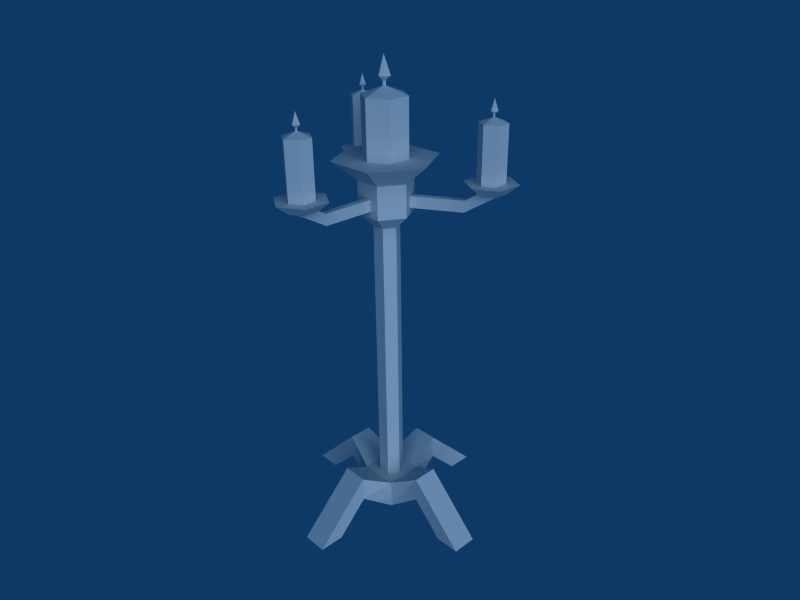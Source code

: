 # Source: Candelier.blend  (saved by Blender 2.49.2; exported with 4.5.12 LTS)
import bpy
from mathutils import Matrix  # noqa: F401  (used for matrix-valued properties, if any)

bpy.ops.wm.read_factory_settings(use_empty=True)
scene = bpy.context.scene
scene.name = 'Scene'

# ---- collections
col_collection_1 = bpy.data.collections.new('Collection 1'); scene.collection.children.link(col_collection_1)

# ---- materials (node trees are filled in below, after node groups)
mat_texture = bpy.data.materials.new('Texture')
mat_texture.alpha_threshold = 0.0
mat_texture.roughness = 0.5
mat_texture.line_color = (0.0, 0.0, 0.0, 1.0)

# ---- material node trees

# ---- world
world_world = bpy.data.worlds.new('World'); scene.world = world_world
world_world.color = (0.05656, 0.2208, 0.4)
world_world.use_sun_shadow = False
world_world.sun_shadow_jitter_overblur = 0.0
world_world.cycles.sampling_method = 'MANUAL'
world_world.cycles.sample_map_resolution = 256

# ---- cameras
cam_camera = bpy.data.cameras.new('Camera')
cam_camera.passepartout_alpha = 0.2
cam_camera.clip_end = 100.0
cam_camera.lens = 35.0
cam_camera.ortho_scale = 7.314
cam_camera.show_passepartout = False
cam_camera.show_safe_areas = True
cam_camera.dof.focus_distance = 0.0
cam_camera.dof.aperture_fstop = 128.0

# ---- lights
light_spot = bpy.data.lights.new('Spot', 'SUN')
light_spot.transmission_factor = 0.0
light_spot.cutoff_distance = 30.0
light_spot.angle = 1.571
light_spot.energy = 1.613
light_spot.shadow_buffer_clip_start = 1.001
light_spot.shadow_soft_size = 1.0
light_spot.shadow_cascade_max_distance = 1000.0
light_spot.cycles.use_multiple_importance_sampling = False

# ---- meshes
me_candelier = bpy.data.meshes.new('Candelier')
me_candelier.from_pydata([(0.1, 0.1732, 0.6), (0.2, -2.236e-08, 0.6), (0.1, -0.1732, 0.6), (-0.1, -0.1732, 0.6), (-0.2, 8.611e-08, 0.6), (-0.1, 0.1732, 0.6), (0.1, 0.1732, 5.0), (0.2, 3.83e-08, 5.0), (0.1, -0.1732, 5.0), (-0.1, -0.1732, 5.0), (-0.2, -1.685e-07, 5.0), (-0.1, 0.1732, 5.0), (0.3, 0.3, 0.6), (-0.3, 0.3, 0.6), (0.3, -0.3, 0.6), (-0.2, -0.2, 5.96e-08), (0.2, -0.2, -1.788e-07), (-0.2, 0.2, 0.0), (0.2, 0.2, -5.96e-08), (-0.8, 0.2, 0.5), (-0.8, -0.2, 0.5), (-0.8, -0.2, 0.9), (-0.8, 0.2, 0.9), (-1.7, 0.2, 2.98e-07), (-1.7, -0.2, 3.576e-07), (-1.3, -0.2, 2.384e-07), (-1.3, 0.2, 1.788e-07), (1.3, 0.2, 1.788e-07), (1.3, -0.2, 2.384e-07), (1.7, -0.2, 3.576e-07), (1.7, 0.2, 2.98e-07), (0.8, 0.2, 0.9), (0.8, -0.2, 0.9), (0.8, -0.2, 0.5), (0.8, 0.2, 0.5), (-0.3, -0.3, 0.6), (0.2, -0.8, 0.5), (-0.2, -0.8, 0.5), (-0.2, -0.8, 0.9), (0.2, -0.8, 0.9), (0.2, -1.7, 2.98e-07), (-0.2, -1.7, 3.576e-07), (-0.2, -1.3, 2.384e-07), (0.2, -1.3, 1.788e-07), (0.2, 1.3, 1.788e-07), (-0.2, 1.3, 2.384e-07), (-0.2, 1.7, 3.576e-07), (0.2, 1.7, 2.98e-07), (0.2, 0.8, 0.9), (-0.2, 0.8, 0.9), (-0.2, 0.8, 0.5), (0.2, 0.8, 0.5), (0.208, 0.3603, 5.2), (0.416, 1.184e-07, 5.2), (0.208, -0.3603, 5.2), (-0.208, -0.3603, 5.2), (-0.416, -3.117e-07, 5.2), (-0.208, 0.3603, 5.2), (0.208, 0.3603, 5.7), (0.416, 1.184e-07, 5.7), (0.208, -0.3603, 5.7), (-0.208, -0.3603, 5.7), (-0.416, -3.117e-07, 5.7), (-0.208, 0.3603, 5.7), (0.3952, 0.6845, 6.0), (0.7904, 2.607e-07, 6.0), (0.3952, -0.6845, 6.0), (-0.3952, -0.6845, 6.0), (-0.7904, -5.564e-07, 6.0), (-0.3952, 0.6845, 6.0), (-4.967e-09, -6.954e-08, 6.0), (-0.2848, 0.2096, 5.476), (-0.2848, 0.2096, 5.3), (-0.9705, 0.6055, 5.3), (-0.9705, 0.6055, 5.476), (-0.3348, 0.123, 5.476), (-0.3348, 0.123, 5.3), (-1.02, 0.5189, 5.3), (-1.02, 0.5189, 5.476), (-1.201, 0.623, 5.6), (-1.461, 0.773, 5.6), (-1.151, 0.7096, 5.6), (-1.411, 0.8596, 5.6), (-1.309, 0.7334, 5.744), (-1.309, 1.129, 5.744), (-1.651, 0.931, 5.744), (-1.651, 0.5358, 5.744), (-1.309, 0.3382, 5.744), (-0.9669, 0.5358, 5.744), (-0.9669, 0.931, 5.744), (-1.309, 0.9414, 5.594), (-1.489, 0.8374, 5.594), (-1.489, 0.6294, 5.594), (-1.309, 0.5254, 5.594), (-1.129, 0.6294, 5.594), (-1.129, 0.8374, 5.594), (0.2999, 0.1732, 5.999), (0.2999, -0.1732, 5.999), (-6.234e-08, -0.3463, 5.999), (-0.2999, -0.1732, 5.999), (-0.2999, 0.1732, 5.999), (7.475e-08, 0.3463, 5.999), (0.2999, 0.1732, 6.865), (0.2999, -0.1732, 6.865), (1.123e-07, -0.3463, 6.865), (-0.2999, -0.1732, 6.865), (-0.2999, 0.1732, 6.865), (-3.467e-07, 0.3463, 6.865), (-7.986e-09, -4.277e-08, 5.999), (0.02249, 0.01299, 6.985), (0.02249, -0.01299, 6.985), (-4.792e-08, -0.02597, 6.985), (-0.02249, -0.01299, 6.985), (-0.02249, 0.01299, 6.985), (-8.234e-08, 0.02597, 6.985), (0.02249, -0.01299, 7.057), (0.02249, 0.01299, 7.057), (-4.792e-08, -0.02597, 7.057), (-0.02249, -0.01299, 7.057), (-0.02249, 0.01299, 7.057), (-8.234e-08, 0.02597, 7.057), (0.08398, -0.04848, 7.116), (0.08398, 0.04848, 7.116), (-1.605e-08, -0.09697, 7.116), (-0.08398, -0.04848, 7.116), (-0.08398, 0.04848, 7.116), (-1.446e-07, 0.09697, 7.116), (-6.133e-08, -1.067e-07, 7.404), (1.29, 0.559, 5.594), (1.11, 0.663, 5.594), (1.11, 0.871, 5.594), (1.29, 0.975, 5.594), (1.47, 0.871, 5.594), (1.47, 0.663, 5.594), (1.29, 0.3718, 5.744), (0.9475, 0.5694, 5.744), (0.9475, 0.9646, 5.744), (1.29, 1.162, 5.744), (1.632, 0.9646, 5.744), (1.632, 0.5694, 5.744), (1.29, 0.767, 5.744), (1.45, 0.7918, 5.6), (1.19, 0.6418, 5.6), (1.4, 0.8784, 5.6), (1.14, 0.7284, 5.6), (0.9596, 0.6243, 5.476), (0.9596, 0.6243, 5.3), (0.2739, 0.2284, 5.3), (0.2739, 0.2284, 5.476), (1.01, 0.5377, 5.476), (1.01, 0.5377, 5.3), (0.3239, 0.1418, 5.3), (0.3239, 0.1418, 5.476), (-0.03917, -0.3514, 5.476), (-0.03917, -0.3514, 5.3), (-0.03917, -1.143, 5.3), (-0.03917, -1.143, 5.476), (0.06083, -0.3514, 5.476), (0.06083, -0.3514, 5.3), (0.06083, -1.143, 5.3), (0.06083, -1.143, 5.476), (0.06083, -1.351, 5.6), (0.06083, -1.651, 5.6), (-0.03917, -1.351, 5.6), (-0.03917, -1.651, 5.6), (0.01941, -1.5, 5.744), (-0.3228, -1.698, 5.744), (0.01941, -1.896, 5.744), (0.3617, -1.698, 5.744), (0.3617, -1.303, 5.744), (0.01941, -1.105, 5.744), (-0.3228, -1.303, 5.744), (-0.1607, -1.604, 5.594), (0.01941, -1.708, 5.594), (0.1995, -1.604, 5.594), (0.1995, -1.396, 5.594), (0.01941, -1.292, 5.594), (-0.1607, -1.396, 5.594), (-1.306, 0.7342, 6.896), (-1.306, 0.7924, 6.723), (-1.357, 0.7633, 6.723), (-1.357, 0.7051, 6.723), (-1.306, 0.676, 6.723), (-1.256, 0.7633, 6.723), (-1.256, 0.7051, 6.723), (-1.306, 0.7498, 6.687), (-1.32, 0.742, 6.687), (-1.32, 0.7264, 6.687), (-1.306, 0.7186, 6.687), (-1.293, 0.742, 6.687), (-1.293, 0.7264, 6.687), (-1.306, 0.7498, 6.644), (-1.32, 0.742, 6.644), (-1.32, 0.7264, 6.644), (-1.306, 0.7186, 6.644), (-1.293, 0.7264, 6.644), (-1.293, 0.742, 6.644), (-1.306, 0.7342, 5.743), (-1.306, 0.942, 6.572), (-1.486, 0.8381, 6.572), (-1.486, 0.6303, 6.572), (-1.306, 0.5264, 6.572), (-1.127, 0.6303, 6.572), (-1.127, 0.8381, 6.572), (-1.306, 0.942, 5.743), (-1.486, 0.8381, 5.743), (-1.486, 0.6303, 5.743), (-1.306, 0.5264, 5.743), (-1.127, 0.6303, 5.743), (-1.127, 0.8381, 5.743), (1.289, 0.5566, 5.743), (1.109, 0.6605, 5.743), (1.109, 0.8683, 5.743), (1.289, 0.9722, 5.743), (1.469, 0.8683, 5.743), (1.469, 0.6605, 5.743), (1.289, 0.5566, 6.572), (1.109, 0.6605, 6.572), (1.109, 0.8683, 6.572), (1.289, 0.9722, 6.572), (1.469, 0.8683, 6.572), (1.469, 0.6605, 6.572), (1.289, 0.7644, 5.743), (1.289, 0.7488, 6.644), (1.276, 0.7566, 6.644), (1.276, 0.7722, 6.644), (1.289, 0.78, 6.644), (1.303, 0.7722, 6.644), (1.303, 0.7566, 6.644), (1.276, 0.7566, 6.687), (1.289, 0.7488, 6.687), (1.276, 0.7722, 6.687), (1.289, 0.78, 6.687), (1.303, 0.7722, 6.687), (1.303, 0.7566, 6.687), (1.239, 0.7353, 6.723), (1.289, 0.7062, 6.723), (1.239, 0.7935, 6.723), (1.289, 0.8225, 6.723), (1.339, 0.7935, 6.723), (1.339, 0.7353, 6.723), (1.289, 0.7644, 6.896), (0.01743, -1.499, 6.896), (-0.03296, -1.528, 6.723), (0.01743, -1.557, 6.723), (0.06781, -1.528, 6.723), (0.06781, -1.469, 6.723), (-0.03296, -1.469, 6.723), (0.01743, -1.44, 6.723), (0.003931, -1.506, 6.687), (0.01743, -1.514, 6.687), (0.03092, -1.506, 6.687), (0.03092, -1.491, 6.687), (0.003931, -1.491, 6.687), (0.01743, -1.483, 6.687), (0.003931, -1.506, 6.644), (0.01743, -1.514, 6.644), (0.03092, -1.506, 6.644), (0.03092, -1.491, 6.644), (0.01743, -1.483, 6.644), (0.003931, -1.491, 6.644), (0.01743, -1.499, 5.743), (-0.1625, -1.602, 6.572), (0.01743, -1.706, 6.572), (0.1974, -1.602, 6.572), (0.1974, -1.395, 6.572), (0.01743, -1.291, 6.572), (-0.1625, -1.395, 6.572), (-0.1625, -1.602, 5.743), (0.01743, -1.706, 5.743), (0.1974, -1.602, 5.743), (0.1974, -1.395, 5.743), (0.01743, -1.291, 5.743), (-0.1625, -1.395, 5.743)], [], [(0, 6, 7, 1), (1, 7, 8, 2), (2, 8, 9, 3), (3, 9, 10, 4), (4, 10, 11, 5), (6, 0, 5, 11), (18, 16, 15, 17), (15, 35, 21, 20), (17, 15, 20, 19), (13, 17, 19, 22), (35, 13, 22, 21), (19, 20, 25, 26), (26, 25, 24, 23), (21, 22, 23, 24), (19, 26, 23, 22), (20, 21, 24, 25), (33, 28, 29, 32), (34, 31, 30, 27), (32, 29, 30, 31), (27, 30, 29, 28), (34, 27, 28, 33), (14, 32, 31, 12), (12, 31, 34, 18), (18, 34, 33, 16), (16, 33, 32, 14), (15, 37, 38, 35), (16, 36, 37, 15), (14, 39, 36, 16), (35, 38, 39, 14), (36, 43, 42, 37), (43, 40, 41, 42), (38, 41, 40, 39), (36, 39, 40, 43), (37, 42, 41, 38), (50, 49, 46, 45), (51, 44, 47, 48), (49, 48, 47, 46), (44, 45, 46, 47), (51, 50, 45, 44), (13, 12, 48, 49), (12, 18, 51, 48), (18, 17, 50, 51), (17, 13, 49, 50), (12, 13, 35, 14), (7, 6, 52, 53), (8, 7, 53, 54), (9, 8, 54, 55), (10, 9, 55, 56), (11, 10, 56, 57), (6, 11, 57, 52), (53, 52, 58, 59), (54, 53, 59, 60), (55, 54, 60, 61), (56, 55, 61, 62), (57, 56, 62, 63), (52, 57, 63, 58), (59, 58, 64, 65), (60, 59, 65, 66), (61, 60, 66, 67), (62, 61, 67, 68), (63, 62, 68, 69), (58, 63, 69, 64), (65, 64, 70), (66, 65, 70), (67, 66, 70), (68, 67, 70), (69, 68, 70), (64, 69, 70), (73, 74, 71, 72), (75, 78, 77, 76), (72, 76, 77, 73), (74, 78, 75, 71), (78, 74, 81, 79), (73, 77, 80, 82), (77, 78, 79, 80), (74, 73, 82, 81), (89, 84, 83), (84, 85, 83), (85, 86, 83), (86, 87, 83), (87, 88, 83), (88, 89, 83), (95, 90, 84, 89), (90, 91, 85, 84), (91, 92, 86, 85), (92, 93, 87, 86), (93, 94, 88, 87), (94, 95, 89, 88), (90, 92, 91), (93, 95, 94), (90, 95, 93, 92), (108, 96, 97), (108, 97, 98), (108, 98, 99), (108, 99, 100), (108, 100, 101), (108, 101, 96), (96, 102, 103, 97), (97, 103, 104, 98), (98, 104, 105, 99), (99, 105, 106, 100), (100, 106, 107, 101), (101, 107, 102, 96), (103, 102, 109, 110), (104, 103, 110, 111), (105, 104, 111, 112), (106, 105, 112, 113), (107, 106, 113, 114), (102, 107, 114, 109), (110, 109, 116, 115), (111, 110, 115, 117), (112, 111, 117, 118), (113, 112, 118, 119), (114, 113, 119, 120), (109, 114, 120, 116), (115, 116, 122, 121), (117, 115, 121, 123), (118, 117, 123, 124), (119, 118, 124, 125), (120, 119, 125, 126), (116, 120, 126, 122), (121, 122, 127), (123, 121, 127), (124, 123, 127), (125, 124, 127), (126, 125, 127), (122, 126, 127), (133, 128, 130, 131), (130, 128, 129), (133, 131, 132), (129, 128, 134, 135), (130, 129, 135, 136), (131, 130, 136, 137), (132, 131, 137, 138), (133, 132, 138, 139), (128, 133, 139, 134), (135, 134, 140), (136, 135, 140), (137, 136, 140), (138, 137, 140), (139, 138, 140), (134, 139, 140), (149, 150, 141, 142), (146, 145, 144, 143), (150, 146, 143, 141), (145, 149, 142, 144), (149, 145, 148, 152), (151, 147, 146, 150), (148, 145, 146, 147), (150, 149, 152, 151), (155, 156, 153, 154), (157, 160, 159, 158), (154, 158, 159, 155), (156, 160, 157, 153), (160, 156, 163, 161), (155, 159, 162, 164), (159, 160, 161, 162), (156, 155, 164, 163), (171, 166, 165), (166, 167, 165), (167, 168, 165), (168, 169, 165), (169, 170, 165), (170, 171, 165), (177, 172, 166, 171), (172, 173, 167, 166), (173, 174, 168, 167), (174, 175, 169, 168), (175, 176, 170, 169), (176, 177, 171, 170), (172, 174, 173), (175, 177, 176), (172, 177, 175, 174), (183, 179, 178), (179, 180, 178), (180, 181, 178), (181, 182, 178), (182, 184, 178), (184, 183, 178), (189, 185, 179, 183), (185, 186, 180, 179), (186, 187, 181, 180), (187, 188, 182, 181), (188, 190, 184, 182), (190, 189, 183, 184), (196, 191, 185, 189), (191, 192, 186, 185), (192, 193, 187, 186), (193, 194, 188, 187), (194, 195, 190, 188), (195, 196, 189, 190), (203, 198, 191, 196), (198, 199, 192, 191), (199, 200, 193, 192), (200, 201, 194, 193), (201, 202, 195, 194), (202, 203, 196, 195), (204, 198, 203, 209), (205, 199, 198, 204), (206, 200, 199, 205), (207, 201, 200, 206), (208, 202, 201, 207), (209, 203, 202, 208), (197, 204, 209), (197, 205, 204), (197, 206, 205), (197, 207, 206), (197, 208, 207), (197, 209, 208), (222, 210, 211), (222, 211, 212), (222, 212, 213), (222, 213, 214), (222, 214, 215), (222, 215, 210), (210, 216, 217, 211), (211, 217, 218, 212), (212, 218, 219, 213), (213, 219, 220, 214), (214, 220, 221, 215), (215, 221, 216, 210), (217, 216, 223, 224), (218, 217, 224, 225), (219, 218, 225, 226), (220, 219, 226, 227), (221, 220, 227, 228), (216, 221, 228, 223), (224, 223, 230, 229), (225, 224, 229, 231), (226, 225, 231, 232), (227, 226, 232, 233), (228, 227, 233, 234), (223, 228, 234, 230), (229, 230, 236, 235), (231, 229, 235, 237), (232, 231, 237, 238), (233, 232, 238, 239), (234, 233, 239, 240), (230, 234, 240, 236), (235, 236, 241), (237, 235, 241), (238, 237, 241), (239, 238, 241), (240, 239, 241), (236, 240, 241), (247, 243, 242), (243, 244, 242), (244, 245, 242), (245, 246, 242), (246, 248, 242), (248, 247, 242), (253, 249, 243, 247), (249, 250, 244, 243), (250, 251, 245, 244), (251, 252, 246, 245), (252, 254, 248, 246), (254, 253, 247, 248), (260, 255, 249, 253), (255, 256, 250, 249), (256, 257, 251, 250), (257, 258, 252, 251), (258, 259, 254, 252), (259, 260, 253, 254), (267, 262, 255, 260), (262, 263, 256, 255), (263, 264, 257, 256), (264, 265, 258, 257), (265, 266, 259, 258), (266, 267, 260, 259), (268, 262, 267, 273), (269, 263, 262, 268), (270, 264, 263, 269), (271, 265, 264, 270), (272, 266, 265, 271), (273, 267, 266, 272), (261, 268, 273), (261, 269, 268), (261, 270, 269), (261, 271, 270), (261, 272, 271), (261, 273, 272)])
_uv = me_candelier.uv_layers.new(name='UVTex')
_uv.uv.foreach_set('vector', [0.3286, -0.001063, 0.3286, 0.5877, 0.2677, 0.5892, 0.2677, 0.0004293, 0.2677, 0.0004293, 0.2677, 0.5892, 0.2051, 0.5878, 0.2051, -0.000958, 0.2051, -0.000958, 0.2051, 0.5878, 0.1442, 0.5884, 0.1442, -0.0002973, 0.1442, -0.0002973, 0.1442, 0.5884, 0.07637, 0.5881, 0.07637, -0.0006607, 0.07637, -0.0006607, 0.07637, 0.5881, 0.01546, 0.5887, 0.01546, 0.0, 0.3286, 0.5877, 0.3286, -0.001063, 0.3912, -0.0009561, 0.3912, 0.5878, 0.942, 0.0482, 0.9512, 0.05744, 0.942, 0.06669, 0.9327, 0.05744, 0.5888, 0.09152, 0.6555, 0.1676, 0.5875, 0.2079, 0.5733, 0.1833, 0.9327, 0.05744, 0.942, 0.06669, 0.9239, 0.08473, 0.9147, 0.07549, 0.6545, 0.2936, 0.5803, 0.3644, 0.5737, 0.2606, 0.5854, 0.2358, 0.6555, 0.1676, 0.6545, 0.2936, 0.5854, 0.2358, 0.5875, 0.2079, 0.9147, 0.07549, 0.9239, 0.08473, 0.9076, 0.1011, 0.8983, 0.09183, 0.8983, 0.09183, 0.9076, 0.1011, 0.8983, 0.1103, 0.8891, 0.1011, 0.5875, 0.2079, 0.5854, 0.2358, 0.4877, 0.2414, 0.4881, 0.2023, 0.5737, 0.2606, 0.5133, 0.2641, 0.4877, 0.2414, 0.5854, 0.2358, 0.5733, 0.1833, 0.5875, 0.2079, 0.4881, 0.2023, 0.5134, 0.1798, 0.8743, 0.1802, 0.9331, 0.1783, 0.9574, 0.2011, 0.86, 0.2035, 0.872, 0.256, 0.861, 0.231, 0.9568, 0.2394, 0.9311, 0.261, 0.86, 0.2035, 0.9574, 0.2011, 0.9568, 0.2394, 0.861, 0.231, 0.9764, 0.01381, 0.9856, 0.004567, 0.9949, 0.01381, 0.9856, 0.02305, 0.96, 0.03015, 0.9764, 0.01381, 0.9856, 0.02305, 0.9693, 0.03939, 0.7802, 0.1666, 0.86, 0.2035, 0.861, 0.231, 0.7805, 0.2932, 0.7805, 0.2932, 0.861, 0.231, 0.872, 0.256, 0.8673, 0.3549, 0.942, 0.0482, 0.96, 0.03015, 0.9693, 0.03939, 0.9512, 0.05744, 0.8435, 0.08629, 0.8743, 0.1802, 0.86, 0.2035, 0.7802, 0.1666, 0.5888, 0.09152, 0.6865, 0.07939, 0.7096, 0.09102, 0.6555, 0.1676, 0.9512, 0.05744, 0.9693, 0.07549, 0.96, 0.08473, 0.942, 0.06669, 0.7802, 0.1666, 0.7354, 0.09504, 0.7587, 0.08192, 0.8435, 0.08629, 0.6555, 0.1676, 0.7096, 0.09102, 0.7354, 0.09504, 0.7802, 0.1666, 0.9693, 0.07549, 0.9856, 0.09183, 0.9764, 0.1011, 0.96, 0.08473, 0.9856, 0.09183, 0.9949, 0.1011, 0.9856, 0.1103, 0.9764, 0.1011, 0.7096, 0.09102, 0.7042, 9.571e-08, 0.7408, 0.0, 0.7354, 0.09504, 0.7587, 0.08192, 0.7354, 0.09504, 0.7408, 0.0, 0.7623, 0.02443, 0.6865, 0.07939, 0.6832, 0.02362, 0.7042, 9.571e-08, 0.7096, 0.09102, 0.6781, 0.3734, 0.7041, 0.3596, 0.6954, 0.4628, 0.6727, 0.4357, 0.7585, 0.375, 0.7606, 0.4382, 0.7362, 0.4643, 0.7328, 0.3621, 0.7041, 0.3596, 0.7328, 0.3621, 0.7362, 0.4643, 0.6954, 0.4628, 0.9076, 0.01381, 0.8983, 0.02305, 0.8891, 0.01381, 0.8983, 0.004568, 0.9239, 0.03015, 0.9147, 0.03939, 0.8983, 0.02305, 0.9076, 0.01381, 0.6545, 0.2936, 0.7805, 0.2932, 0.7328, 0.3621, 0.7041, 0.3596, 0.7805, 0.2932, 0.8673, 0.3549, 0.7585, 0.375, 0.7328, 0.3621, 0.942, 0.0482, 0.9327, 0.05744, 0.9147, 0.03939, 0.9239, 0.03015, 0.5803, 0.3644, 0.6545, 0.2936, 0.7041, 0.3596, 0.6781, 0.3734, 0.7805, 0.2932, 0.6545, 0.2936, 0.6555, 0.1676, 0.7802, 0.1666, 0.9042, 0.337, 0.9432, 0.337, 0.9643, 0.3904, 0.8831, 0.3904, 0.9039, 0.3372, 0.9428, 0.3372, 0.9638, 0.3905, 0.8828, 0.3905, 0.904, 0.3377, 0.943, 0.3377, 0.964, 0.3911, 0.8829, 0.3911, 0.9049, 0.336, 0.9438, 0.336, 0.9649, 0.3893, 0.8838, 0.3893, 0.904, 0.337, 0.9431, 0.337, 0.9642, 0.3904, 0.883, 0.3904, 0.9043, 0.3362, 0.9433, 0.3362, 0.9644, 0.3896, 0.8832, 0.3896, 0.8831, 0.3904, 0.9643, 0.3904, 0.9643, 0.488, 0.8831, 0.488, 0.8828, 0.3905, 0.9638, 0.3905, 0.9638, 0.4879, 0.8828, 0.4879, 0.8829, 0.3911, 0.964, 0.3911, 0.964, 0.4885, 0.8829, 0.4885, 0.8838, 0.3893, 0.9649, 0.3893, 0.9649, 0.4868, 0.8838, 0.4868, 0.883, 0.3904, 0.9642, 0.3904, 0.9642, 0.488, 0.883, 0.488, 0.8832, 0.3896, 0.9644, 0.3896, 0.9644, 0.4872, 0.8832, 0.4872, 0.8831, 0.488, 0.9643, 0.488, 0.9986, 0.5743, 0.8465, 0.5743, 0.8828, 0.4879, 0.9638, 0.4879, 0.998, 0.5739, 0.8464, 0.5739, 0.8829, 0.4885, 0.964, 0.4885, 0.9982, 0.5746, 0.8464, 0.5746, 0.8838, 0.4868, 0.9649, 0.4868, 0.9991, 0.5729, 0.8473, 0.5729, 0.883, 0.488, 0.9642, 0.488, 0.9984, 0.5743, 0.8464, 0.5743, 0.8832, 0.4872, 0.9644, 0.4872, 0.9987, 0.5734, 0.8466, 0.5734, 0.9847, 0.6809, 0.9319, 0.7725, 0.879, 0.6809, 0.9319, 0.5893, 0.9847, 0.6809, 0.879, 0.6809, 0.8261, 0.5893, 0.9319, 0.5893, 0.879, 0.6809, 0.7732, 0.6809, 0.8261, 0.5893, 0.879, 0.6809, 0.8261, 0.7725, 0.7732, 0.6809, 0.879, 0.6809, 0.9319, 0.7725, 0.8261, 0.7725, 0.879, 0.6809, 0.593, 0.5013, 0.5715, 0.5084, 0.5703, 0.4085, 0.591, 0.408, 0.5586, 0.4085, 0.5574, 0.5084, 0.5363, 0.5006, 0.5393, 0.4081, 0.5271, 0.4077, 0.5393, 0.4081, 0.5363, 0.5006, 0.5239, 0.5007, 0.5715, 0.5084, 0.5574, 0.5084, 0.5586, 0.4085, 0.5703, 0.4085, 0.5574, 0.5084, 0.5715, 0.5084, 0.5689, 0.5405, 0.5579, 0.54, 0.5239, 0.5007, 0.5363, 0.5006, 0.5391, 0.5746, 0.5265, 0.5751, 0.5363, 0.5006, 0.5574, 0.5084, 0.5579, 0.54, 0.5391, 0.5746, 0.5715, 0.5084, 0.593, 0.5013, 0.5841, 0.5751, 0.5689, 0.5405, 0.9799, 0.6794, 0.9288, 0.7659, 0.8794, 0.6784, 0.9288, 0.7659, 0.8283, 0.7649, 0.8794, 0.6784, 0.8283, 0.7649, 0.779, 0.6774, 0.8794, 0.6784, 0.779, 0.6774, 0.8301, 0.5909, 0.8794, 0.6784, 0.8301, 0.5909, 0.9305, 0.5919, 0.8794, 0.6784, 0.9305, 0.5919, 0.9799, 0.6794, 0.8794, 0.6784, 0.8567, 0.7187, 0.8998, 0.7174, 0.9266, 0.7659, 0.8292, 0.7661, 0.8998, 0.7174, 0.9234, 0.6824, 0.9777, 0.6839, 0.9266, 0.7659, 0.9234, 0.6824, 0.9023, 0.6464, 0.9311, 0.5989, 0.9777, 0.6839, 0.9023, 0.6464, 0.8601, 0.6438, 0.8312, 0.5958, 0.9311, 0.5989, 0.8601, 0.6438, 0.8363, 0.6798, 0.7807, 0.6815, 0.8312, 0.5958, 0.8363, 0.6798, 0.8567, 0.7187, 0.8292, 0.7661, 0.7807, 0.6815, 0.8998, 0.7174, 0.9023, 0.6464, 0.9234, 0.6824, 0.8601, 0.6438, 0.8567, 0.7187, 0.8363, 0.6798, 0.8998, 0.7174, 0.8567, 0.7187, 0.8601, 0.6438, 0.9023, 0.6464, 0.9012, 0.8724, 0.8604, 0.9431, 0.8196, 0.8724, 0.9012, 0.8724, 0.8196, 0.8724, 0.8604, 0.8018, 0.9012, 0.8724, 0.8604, 0.8018, 0.9419, 0.8018, 0.9012, 0.8724, 0.9419, 0.8018, 0.9827, 0.8724, 0.9012, 0.8724, 0.9827, 0.8724, 0.9419, 0.9431, 0.9012, 0.8724, 0.9419, 0.9431, 0.8604, 0.9431, 0.2514, 0.6419, 0.226, 0.8608, 0.1511, 0.8615, 0.1407, 0.6413, 0.1407, 0.6413, 0.1511, 0.8615, 0.06261, 0.8903, 0.04045, 0.6508, 0.3588, 0.6508, 0.3146, 0.8926, 0.2268, 0.8613, 0.2514, 0.6416, 0.2514, 0.6416, 0.2268, 0.8613, 0.1512, 0.8612, 0.1401, 0.6414, 0.1401, 0.6414, 0.1512, 0.8612, 0.06357, 0.891, 0.04028, 0.6508, 0.3587, 0.6513, 0.3146, 0.8934, 0.226, 0.8608, 0.2514, 0.6419, 0.1511, 0.8615, 0.226, 0.8608, 0.1964, 0.9592, 0.1792, 0.9592, 0.06261, 0.8903, 0.1511, 0.8615, 0.1792, 0.9592, 0.1666, 0.9708, 0.2268, 0.8613, 0.3146, 0.8926, 0.2088, 0.9702, 0.1969, 0.9582, 0.1512, 0.8612, 0.2268, 0.8613, 0.1969, 0.9582, 0.1799, 0.959, 0.06357, 0.891, 0.1512, 0.8612, 0.1799, 0.959, 0.1659, 0.9702, 0.226, 0.8608, 0.3146, 0.8934, 0.2084, 0.9702, 0.1964, 0.9592, 0.69, 0.9096, 0.7194, 0.9096, 0.7194, 0.9912, 0.69, 0.9912, 0.6607, 0.9096, 0.69, 0.9096, 0.69, 0.9912, 0.6607, 0.9912, 0.6313, 0.9096, 0.6607, 0.9096, 0.6607, 0.9912, 0.6313, 0.9912, 0.7781, 0.9096, 0.8075, 0.9096, 0.8075, 0.9912, 0.7781, 0.9912, 0.7488, 0.9096, 0.7781, 0.9096, 0.7781, 0.9912, 0.7488, 0.9912, 0.7194, 0.9096, 0.7488, 0.9096, 0.7488, 0.9912, 0.7194, 0.9912, 0.5578, 0.6552, 0.5881, 0.6448, 0.6594, 0.7258, 0.5695, 0.7409, 0.5271, 0.6493, 0.5578, 0.6552, 0.5695, 0.7409, 0.5077, 0.7396, 0.4974, 0.6368, 0.5271, 0.6493, 0.5077, 0.7396, 0.4188, 0.72, 0.5586, 0.655, 0.5877, 0.6447, 0.6612, 0.7257, 0.5687, 0.7406, 0.5276, 0.6494, 0.5586, 0.655, 0.5687, 0.7406, 0.5073, 0.7391, 0.4975, 0.6373, 0.5276, 0.6494, 0.5073, 0.7391, 0.4169, 0.7192, 0.5695, 0.7409, 0.6594, 0.7258, 0.5348, 0.986, 0.5077, 0.7396, 0.5695, 0.7409, 0.5348, 0.986, 0.4188, 0.72, 0.5077, 0.7396, 0.5348, 0.986, 0.5687, 0.7406, 0.6612, 0.7257, 0.5351, 0.9867, 0.5073, 0.7391, 0.5687, 0.7406, 0.5351, 0.9867, 0.4169, 0.7192, 0.5073, 0.7391, 0.5351, 0.9867, 0.8998, 0.7174, 0.8567, 0.7187, 0.8601, 0.6438, 0.9023, 0.6464, 0.8601, 0.6438, 0.8567, 0.7187, 0.8363, 0.6798, 0.8998, 0.7174, 0.9023, 0.6464, 0.9234, 0.6824, 0.8363, 0.6798, 0.8567, 0.7187, 0.8292, 0.7661, 0.7807, 0.6815, 0.8601, 0.6438, 0.8363, 0.6798, 0.7807, 0.6815, 0.8312, 0.5958, 0.9023, 0.6464, 0.8601, 0.6438, 0.8312, 0.5958, 0.9311, 0.5989, 0.9234, 0.6824, 0.9023, 0.6464, 0.9311, 0.5989, 0.9777, 0.6839, 0.8998, 0.7174, 0.9234, 0.6824, 0.9777, 0.6839, 0.9266, 0.7659, 0.8567, 0.7187, 0.8998, 0.7174, 0.9266, 0.7659, 0.8292, 0.7661, 0.9305, 0.5919, 0.9799, 0.6794, 0.8794, 0.6784, 0.8301, 0.5909, 0.9305, 0.5919, 0.8794, 0.6784, 0.779, 0.6774, 0.8301, 0.5909, 0.8794, 0.6784, 0.8283, 0.7649, 0.779, 0.6774, 0.8794, 0.6784, 0.9288, 0.7659, 0.8283, 0.7649, 0.8794, 0.6784, 0.9799, 0.6794, 0.9288, 0.7659, 0.8794, 0.6784, 0.5715, 0.5084, 0.593, 0.5013, 0.5841, 0.5751, 0.5689, 0.5405, 0.5363, 0.5006, 0.5574, 0.5084, 0.5579, 0.54, 0.5391, 0.5746, 0.5239, 0.5007, 0.5363, 0.5006, 0.5391, 0.5746, 0.5265, 0.5751, 0.5574, 0.5084, 0.5715, 0.5084, 0.5689, 0.5405, 0.5579, 0.54, 0.5715, 0.5084, 0.5574, 0.5084, 0.5586, 0.4085, 0.5703, 0.4085, 0.5271, 0.4077, 0.5393, 0.4081, 0.5363, 0.5006, 0.5239, 0.5007, 0.5586, 0.4085, 0.5574, 0.5084, 0.5363, 0.5006, 0.5393, 0.4081, 0.593, 0.5013, 0.5715, 0.5084, 0.5703, 0.4085, 0.591, 0.408, 0.593, 0.5013, 0.5715, 0.5084, 0.5703, 0.4085, 0.591, 0.408, 0.5586, 0.4085, 0.5574, 0.5084, 0.5363, 0.5006, 0.5393, 0.4081, 0.5271, 0.4077, 0.5393, 0.4081, 0.5363, 0.5006, 0.5239, 0.5007, 0.5715, 0.5084, 0.5574, 0.5084, 0.5586, 0.4085, 0.5703, 0.4085, 0.5574, 0.5084, 0.5715, 0.5084, 0.5689, 0.5405, 0.5579, 0.54, 0.5239, 0.5007, 0.5363, 0.5006, 0.5391, 0.5746, 0.5265, 0.5751, 0.5363, 0.5006, 0.5574, 0.5084, 0.5579, 0.54, 0.5391, 0.5746, 0.5715, 0.5084, 0.593, 0.5013, 0.5841, 0.5751, 0.5689, 0.5405, 0.9799, 0.6794, 0.9288, 0.7659, 0.8794, 0.6784, 0.9288, 0.7659, 0.8283, 0.7649, 0.8794, 0.6784, 0.8283, 0.7649, 0.779, 0.6774, 0.8794, 0.6784, 0.779, 0.6774, 0.8301, 0.5909, 0.8794, 0.6784, 0.8301, 0.5909, 0.9305, 0.5919, 0.8794, 0.6784, 0.9305, 0.5919, 0.9799, 0.6794, 0.8794, 0.6784, 0.8567, 0.7187, 0.8998, 0.7174, 0.9266, 0.7659, 0.8292, 0.7661, 0.8998, 0.7174, 0.9234, 0.6824, 0.9777, 0.6839, 0.9266, 0.7659, 0.9234, 0.6824, 0.9023, 0.6464, 0.9311, 0.5989, 0.9777, 0.6839, 0.9023, 0.6464, 0.8601, 0.6438, 0.8312, 0.5958, 0.9311, 0.5989, 0.8601, 0.6438, 0.8363, 0.6798, 0.7807, 0.6815, 0.8312, 0.5958, 0.8363, 0.6798, 0.8567, 0.7187, 0.8292, 0.7661, 0.7807, 0.6815, 0.8998, 0.7174, 0.9023, 0.6464, 0.9234, 0.6824, 0.8601, 0.6438, 0.8567, 0.7187, 0.8363, 0.6798, 0.8998, 0.7174, 0.8567, 0.7187, 0.8601, 0.6438, 0.9023, 0.6464, 0.4169, 0.7192, 0.5073, 0.7391, 0.5351, 0.9867, 0.5073, 0.7391, 0.5687, 0.7406, 0.5351, 0.9867, 0.5687, 0.7406, 0.6612, 0.7257, 0.5351, 0.9867, 0.4188, 0.72, 0.5077, 0.7396, 0.5348, 0.986, 0.5077, 0.7396, 0.5695, 0.7409, 0.5348, 0.986, 0.5695, 0.7409, 0.6594, 0.7258, 0.5348, 0.986, 0.4975, 0.6373, 0.5276, 0.6494, 0.5073, 0.7391, 0.4169, 0.7192, 0.5276, 0.6494, 0.5586, 0.655, 0.5687, 0.7406, 0.5073, 0.7391, 0.5586, 0.655, 0.5877, 0.6447, 0.6612, 0.7257, 0.5687, 0.7406, 0.4974, 0.6368, 0.5271, 0.6493, 0.5077, 0.7396, 0.4188, 0.72, 0.5271, 0.6493, 0.5578, 0.6552, 0.5695, 0.7409, 0.5077, 0.7396, 0.5578, 0.6552, 0.5881, 0.6448, 0.6594, 0.7258, 0.5695, 0.7409, 0.7194, 0.9096, 0.7488, 0.9096, 0.7488, 0.9912, 0.7194, 0.9912, 0.7488, 0.9096, 0.7781, 0.9096, 0.7781, 0.9912, 0.7488, 0.9912, 0.7781, 0.9096, 0.8075, 0.9096, 0.8075, 0.9912, 0.7781, 0.9912, 0.6313, 0.9096, 0.6607, 0.9096, 0.6607, 0.9912, 0.6313, 0.9912, 0.6607, 0.9096, 0.69, 0.9096, 0.69, 0.9912, 0.6607, 0.9912, 0.69, 0.9096, 0.7194, 0.9096, 0.7194, 0.9912, 0.69, 0.9912, 0.226, 0.8608, 0.3146, 0.8934, 0.2084, 0.9702, 0.1964, 0.9592, 0.06357, 0.891, 0.1512, 0.8612, 0.1799, 0.959, 0.1659, 0.9702, 0.1512, 0.8612, 0.2268, 0.8613, 0.1969, 0.9582, 0.1799, 0.959, 0.2268, 0.8613, 0.3146, 0.8926, 0.2088, 0.9702, 0.1969, 0.9582, 0.06261, 0.8903, 0.1511, 0.8615, 0.1792, 0.9592, 0.1666, 0.9708, 0.1511, 0.8615, 0.226, 0.8608, 0.1964, 0.9592, 0.1792, 0.9592, 0.3587, 0.6513, 0.3146, 0.8934, 0.226, 0.8608, 0.2514, 0.6419, 0.1401, 0.6414, 0.1512, 0.8612, 0.06357, 0.891, 0.04028, 0.6508, 0.2514, 0.6416, 0.2268, 0.8613, 0.1512, 0.8612, 0.1401, 0.6414, 0.3588, 0.6508, 0.3146, 0.8926, 0.2268, 0.8613, 0.2514, 0.6416, 0.1407, 0.6413, 0.1511, 0.8615, 0.06261, 0.8903, 0.04045, 0.6508, 0.2514, 0.6419, 0.226, 0.8608, 0.1511, 0.8615, 0.1407, 0.6413, 0.9012, 0.8724, 0.9419, 0.9431, 0.8604, 0.9431, 0.9012, 0.8724, 0.9827, 0.8724, 0.9419, 0.9431, 0.9012, 0.8724, 0.9419, 0.8018, 0.9827, 0.8724, 0.9012, 0.8724, 0.8604, 0.8018, 0.9419, 0.8018, 0.9012, 0.8724, 0.8196, 0.8724, 0.8604, 0.8018, 0.9012, 0.8724, 0.8604, 0.9431, 0.8196, 0.8724, 0.9012, 0.8724, 0.8604, 0.9431, 0.8196, 0.8724, 0.9012, 0.8724, 0.8196, 0.8724, 0.8604, 0.8018, 0.9012, 0.8724, 0.8604, 0.8018, 0.9419, 0.8018, 0.9012, 0.8724, 0.9419, 0.8018, 0.9827, 0.8724, 0.9012, 0.8724, 0.9827, 0.8724, 0.9419, 0.9431, 0.9012, 0.8724, 0.9419, 0.9431, 0.8604, 0.9431, 0.2514, 0.6419, 0.226, 0.8608, 0.1511, 0.8615, 0.1407, 0.6413, 0.1407, 0.6413, 0.1511, 0.8615, 0.06261, 0.8903, 0.04045, 0.6508, 0.3588, 0.6508, 0.3146, 0.8926, 0.2268, 0.8613, 0.2514, 0.6416, 0.2514, 0.6416, 0.2268, 0.8613, 0.1512, 0.8612, 0.1401, 0.6414, 0.1401, 0.6414, 0.1512, 0.8612, 0.06357, 0.891, 0.04028, 0.6508, 0.3587, 0.6513, 0.3146, 0.8934, 0.226, 0.8608, 0.2514, 0.6419, 0.1511, 0.8615, 0.226, 0.8608, 0.1964, 0.9592, 0.1792, 0.9592, 0.06261, 0.8903, 0.1511, 0.8615, 0.1792, 0.9592, 0.1666, 0.9708, 0.2268, 0.8613, 0.3146, 0.8926, 0.2088, 0.9702, 0.1969, 0.9582, 0.1512, 0.8612, 0.2268, 0.8613, 0.1969, 0.9582, 0.1799, 0.959, 0.06357, 0.891, 0.1512, 0.8612, 0.1799, 0.959, 0.1659, 0.9702, 0.226, 0.8608, 0.3146, 0.8934, 0.2084, 0.9702, 0.1964, 0.9592, 0.69, 0.9096, 0.7194, 0.9096, 0.7194, 0.9912, 0.69, 0.9912, 0.6607, 0.9096, 0.69, 0.9096, 0.69, 0.9912, 0.6607, 0.9912, 0.6313, 0.9096, 0.6607, 0.9096, 0.6607, 0.9912, 0.6313, 0.9912, 0.7781, 0.9096, 0.8075, 0.9096, 0.8075, 0.9912, 0.7781, 0.9912, 0.7488, 0.9096, 0.7781, 0.9096, 0.7781, 0.9912, 0.7488, 0.9912, 0.7194, 0.9096, 0.7488, 0.9096, 0.7488, 0.9912, 0.7194, 0.9912, 0.5578, 0.6552, 0.5881, 0.6448, 0.6594, 0.7258, 0.5695, 0.7409, 0.5271, 0.6493, 0.5578, 0.6552, 0.5695, 0.7409, 0.5077, 0.7396, 0.4974, 0.6368, 0.5271, 0.6493, 0.5077, 0.7396, 0.4188, 0.72, 0.5586, 0.655, 0.5877, 0.6447, 0.6612, 0.7257, 0.5687, 0.7406, 0.5276, 0.6494, 0.5586, 0.655, 0.5687, 0.7406, 0.5073, 0.7391, 0.4975, 0.6373, 0.5276, 0.6494, 0.5073, 0.7391, 0.4169, 0.7192, 0.5695, 0.7409, 0.6594, 0.7258, 0.5348, 0.986, 0.5077, 0.7396, 0.5695, 0.7409, 0.5348, 0.986, 0.4188, 0.72, 0.5077, 0.7396, 0.5348, 0.986, 0.5687, 0.7406, 0.6612, 0.7257, 0.5351, 0.9867, 0.5073, 0.7391, 0.5687, 0.7406, 0.5351, 0.9867, 0.4169, 0.7192, 0.5073, 0.7391, 0.5351, 0.9867, 0.4169, 0.7192, 0.5073, 0.7391, 0.5351, 0.9867, 0.5073, 0.7391, 0.5687, 0.7406, 0.5351, 0.9867, 0.5687, 0.7406, 0.6612, 0.7257, 0.5351, 0.9867, 0.4188, 0.72, 0.5077, 0.7396, 0.5348, 0.986, 0.5077, 0.7396, 0.5695, 0.7409, 0.5348, 0.986, 0.5695, 0.7409, 0.6594, 0.7258, 0.5348, 0.986, 0.4975, 0.6373, 0.5276, 0.6494, 0.5073, 0.7391, 0.4169, 0.7192, 0.5276, 0.6494, 0.5586, 0.655, 0.5687, 0.7406, 0.5073, 0.7391, 0.5586, 0.655, 0.5877, 0.6447, 0.6612, 0.7257, 0.5687, 0.7406, 0.4974, 0.6368, 0.5271, 0.6493, 0.5077, 0.7396, 0.4188, 0.72, 0.5271, 0.6493, 0.5578, 0.6552, 0.5695, 0.7409, 0.5077, 0.7396, 0.5578, 0.6552, 0.5881, 0.6448, 0.6594, 0.7258, 0.5695, 0.7409, 0.7194, 0.9096, 0.7488, 0.9096, 0.7488, 0.9912, 0.7194, 0.9912, 0.7488, 0.9096, 0.7781, 0.9096, 0.7781, 0.9912, 0.7488, 0.9912, 0.7781, 0.9096, 0.8075, 0.9096, 0.8075, 0.9912, 0.7781, 0.9912, 0.6313, 0.9096, 0.6607, 0.9096, 0.6607, 0.9912, 0.6313, 0.9912, 0.6607, 0.9096, 0.69, 0.9096, 0.69, 0.9912, 0.6607, 0.9912, 0.69, 0.9096, 0.7194, 0.9096, 0.7194, 0.9912, 0.69, 0.9912, 0.226, 0.902, 0.3146, 0.9044, 0.2084, 0.9702, 0.1964, 0.9592, 0.06357, 0.902, 0.1512, 0.9024, 0.1799, 0.959, 0.1659, 0.9702, 0.1512, 0.9024, 0.2268, 0.9025, 0.1969, 0.9582, 0.1799, 0.959, 0.2268, 0.9025, 0.3146, 0.9036, 0.2088, 0.9702, 0.1969, 0.9582, 0.06261, 0.9013, 0.1511, 0.9027, 0.1792, 0.9592, 0.1666, 0.9708, 0.1511, 0.9027, 0.226, 0.902, 0.1964, 0.9592, 0.1792, 0.9592, 0.3587, 0.6513, 0.3146, 0.9044, 0.226, 0.902, 0.2514, 0.6419, 0.1401, 0.6414, 0.1512, 0.9024, 0.06357, 0.902, 0.04028, 0.6508, 0.2514, 0.6416, 0.2268, 0.9025, 0.1512, 0.9024, 0.1401, 0.6414, 0.3588, 0.6508, 0.3146, 0.9036, 0.2268, 0.9025, 0.2514, 0.6416, 0.1407, 0.6413, 0.1511, 0.9027, 0.06261, 0.9013, 0.04045, 0.6508, 0.2514, 0.6419, 0.226, 0.902, 0.1511, 0.9027, 0.1407, 0.6413, 0.9012, 0.8724, 0.9419, 0.9431, 0.8604, 0.9431, 0.9012, 0.8724, 0.9827, 0.8724, 0.9419, 0.9431, 0.9012, 0.8724, 0.9419, 0.8018, 0.9827, 0.8724, 0.9012, 0.8724, 0.8604, 0.8018, 0.9419, 0.8018, 0.9012, 0.8724, 0.8196, 0.8724, 0.8604, 0.8018, 0.9012, 0.8724, 0.8604, 0.9431, 0.8196, 0.8724])
me_candelier.materials.append(mat_texture)
me_candelier.use_remesh_preserve_volume = False
me_candelier.use_remesh_preserve_attributes = False
me_candelier.use_mirror_vertex_groups = False
me_candelier.update()

# ---- objects
ob_candelier = bpy.data.objects.new('Candelier', me_candelier)
ob_lamp = bpy.data.objects.new('Lamp', light_spot)
ob_camera = bpy.data.objects.new('Camera', cam_camera)

# ---- transforms, parenting, visibility, modifiers, constraints
ob_candelier.location = (0.0, 0.0, 0.0)
ob_candelier.scale = (0.2495, 0.2495, 0.2495)
ob_candelier.lock_rotations_4d = False
ob_candelier.empty_display_type = 'ARROWS'
ob_candelier.lineart.crease_threshold = 0.0
ob_lamp.location = (4.422, -2.455, 2.733)
ob_lamp.rotation_euler = (1.107, 0.5187, 0.8375)
ob_lamp.scale = (0.3, 0.3, 0.3)
ob_lamp.lock_rotations_4d = False
ob_lamp.empty_display_type = 'ARROWS'
ob_lamp.color = (0.0, 0.0, 0.0, 0.0)
ob_lamp.lineart.crease_threshold = 0.0
ob_camera.location = (1.966, -1.773, 2.258)
ob_camera.rotation_euler = (1.109, 0.01082, 0.8149)
ob_camera.scale = (0.3, 0.3, 0.3)
ob_camera.lock_rotations_4d = False
ob_camera.empty_display_type = 'ARROWS'
ob_camera.color = (0.0, 0.0, 0.0, 0.0)
ob_camera.display_type = 'WIRE'
ob_camera.lineart.crease_threshold = 0.0

# ---- collection membership
col_collection_1.objects.link(ob_candelier)
col_collection_1.objects.link(ob_lamp)
col_collection_1.objects.link(ob_camera)

# ---- scene / render settings (as saved in the file)
scene.camera = ob_camera
scene.frame_start = 1; scene.frame_end = 250; scene.frame_set(21)
scene.render.engine = 'BLENDER_EEVEE_NEXT'
scene.render.image_settings.file_format = 'JPEG'
scene.render.image_settings.color_mode = 'RGB'
scene.render.image_settings.compression = 90
scene.render.resolution_x = 800
scene.render.resolution_y = 600
scene.render.pixel_aspect_x = 100.0
scene.render.pixel_aspect_y = 100.0
scene.render.fps = 25
scene.render.dither_intensity = 0.0
scene.render.use_compositing = False
scene.render.use_sequencer = False
scene.render.bake_margin = 2
scene.render.bake_bias = 0.0
scene.render.use_stamp_time = False
scene.render.use_stamp_date = False
scene.render.use_stamp_frame = False
scene.render.use_stamp_camera = False
scene.render.use_stamp_scene = False
scene.render.use_stamp_filename = False
scene.render.use_stamp_render_time = False
scene.render.stamp_font_size = 0
scene.cycles.use_denoising = False
scene.cycles.samples = 10
scene.cycles.sampling_pattern = 'TABULATED_SOBOL'
scene.cycles.light_sampling_threshold = 0.0
scene.cycles.use_adaptive_sampling = False
scene.cycles.use_light_tree = False
scene.cycles.blur_glossy = 0.0
scene.cycles.volume_bounces = 1
scene.cycles.pixel_filter_type = 'GAUSSIAN'
scene.cycles.sample_clamp_indirect = 0.0
scene.view_settings.view_transform = 'Raw'
bpy.context.view_layer.update()
